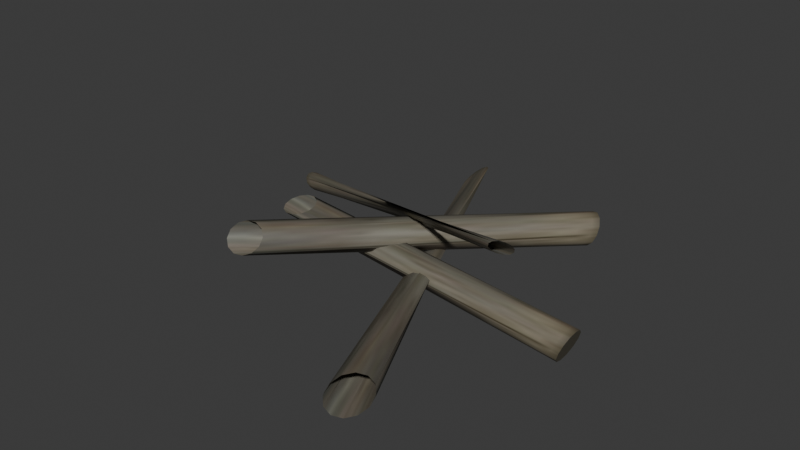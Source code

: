 # Source: kindling.blend  (saved by Blender 4.1.24; exported with 4.5.12 LTS)
import bpy
from mathutils import Matrix  # noqa: F401  (used for matrix-valued properties, if any)

bpy.ops.wm.read_factory_settings(use_empty=True)
scene = bpy.context.scene
scene.name = 'Scene'

# ---- images (referenced by path relative to the original .blend; pixels are not part of the script)
import os
ASSET_DIR = os.environ.get("B2B_ASSET_DIR", "")  # directory of the original .blend (textures are referenced by path, not embedded)
HERE = os.path.dirname(os.path.abspath(__file__))  # packed textures are extracted next to this script under _unpacked/

def load_image(name, relpath, width, height, colorspace="sRGB"):
    """Load a texture the original file referenced (path relative to the .blend, or extracted next to this script)."""
    p = next((c for c in (os.path.join(HERE, relpath), os.path.join(ASSET_DIR, relpath)) if relpath and os.path.exists(c)), "")
    if p:
        img = bpy.data.images.load(p, check_existing=True)
        img.name = name
    else:  # same state as the original file: an image datablock whose file is absent (Cycles renders it pink)
        img = bpy.data.images.new(name, width, height)
        img.source = "FILE"
        img.filepath = "//" + (relpath or name)
    img.colorspace_settings.name = colorspace
    return img
img_textures_wood_i = load_image('..\\textures\\wood.i', '_unpacked/wood.6ab7f7cf.jpg', 64, 128, 'sRGB')

# ---- materials (node trees are filled in below, after node groups)
mat_models_textures_wood_jpg = bpy.data.materials.new('models\\textures\\wood.jpg')
mat_models_textures_wood_jpg.use_backface_culling = True
mat_models_textures_wood_jpg.use_transparent_shadow = False
mat_models_textures_wood_jpg.specular_color = (0.0, 0.0, 0.0)

# ---- material node trees
mat_models_textures_wood_jpg.use_nodes = True; mat_models_textures_wood_jpg.node_tree.nodes.clear()
_N = mat_models_textures_wood_jpg.node_tree.nodes; _L = mat_models_textures_wood_jpg.node_tree.links
n0 = _N.new('ShaderNodeTexImage'); n0.name = 'Image Texture'; n0.location = (0, 0)
n0.image = img_textures_wood_i
n1 = _N.new('ShaderNodeBsdfPrincipled'); n1.name = 'Principled BSDF'; n1.location = (290, 0)
n2 = _N.new('ShaderNodeOutputMaterial'); n2.name = 'Material Output'; n2.location = (580, 0)
_L.new(n0.outputs[0], n1.inputs[0])
_L.new(n1.outputs[0], n2.inputs[0])
n2.is_active_output = True

# ---- world
world_world = bpy.data.worlds.new('World'); scene.world = world_world
world_world.use_nodes = True; world_world.node_tree.nodes.clear()
_N = world_world.node_tree.nodes; _L = world_world.node_tree.links
n0 = _N.new('ShaderNodeOutputWorld'); n0.name = 'World Output'; n0.location = (300, 300)
n1 = _N.new('ShaderNodeBackground'); n1.name = 'Background'; n1.location = (10, 300)
n1.inputs[0].default_value = (0.05088, 0.05088, 0.05088, 1.0)
_L.new(n1.outputs[0], n0.inputs[0])
n0.is_active_output = True
world_world.color = (0.05088, 0.05088, 0.05088)
world_world.use_sun_shadow = False
world_world.sun_shadow_jitter_overblur = 0.0

# ---- meshes
me_broom_ms3d_m = bpy.data.meshes.new('broom.ms3d.m')
me_broom_ms3d_m.from_pydata([(-5.665, 0.5632, 1.287), (6.065, 0.6015, -0.1419), (-5.959, 0.4165, 1.213), (5.95, 0.5224, -0.4482), (-6.133, 0.1613, 1.121), (5.867, 0.3064, -0.6723), (-6.141, -0.1341, 1.035), (5.836, 0.01136, -0.7544), (-5.98, -0.3905, 0.9778), (5.867, -0.2837, -0.6723), (-5.694, -0.5392, 0.9656), (5.95, -0.4997, -0.4482), (-5.36, -0.5404, 1.001), (6.065, -0.5788, -0.1419), (-5.066, -0.3938, 1.075), (6.179, -0.4997, 0.1643), (-4.892, -0.1386, 1.167), (6.263, -0.2837, 0.3885), (-4.885, 0.1568, 1.254), (6.294, 0.01136, 0.4705), (-5.045, 0.4132, 1.31), (6.263, 0.3064, 0.3885), (-5.331, 0.562, 1.323), (6.179, 0.5224, 0.1643), (6.065, 0.01136, -0.1419), (-4.855, -3.602, 2.027), (2.395, 6.858, 0.3601), (-4.994, -3.83, 1.822), (2.393, 6.718, 0.05387), (-4.979, -4.03, 1.57), (2.521, 6.525, -0.1703), (-4.815, -4.15, 1.338), (2.743, 6.329, -0.2524), (-4.546, -4.156, 1.189), (3.001, 6.183, -0.1703), (-4.244, -4.048, 1.162), (3.226, 6.125, 0.05387), (-3.989, -3.854, 1.265), (3.357, 6.173, 0.3601), (-3.85, -3.626, 1.471), (3.359, 6.312, 0.6663), (-3.865, -3.426, 1.723), (3.231, 6.505, 0.8905), (-4.029, -3.307, 1.954), (3.009, 6.701, 0.9726), (-4.298, -3.3, 2.104), (2.751, 6.848, 0.8905), (-4.6, -3.409, 2.13), (2.526, 6.905, 0.6663), (2.876, 6.515, 0.3601), (2.811, -7.636, 0.7408), (-4.613, 9.715, -0.6497), (3.011, -7.841, 0.5564), (-4.793, 9.519, -0.8622), (3.314, -7.868, 0.4221), (-4.813, 9.213, -0.9892), (3.639, -7.709, 0.3738), (-4.668, 8.878, -0.9966), (3.899, -7.406, 0.4244), (-4.396, 8.604, -0.8825), (4.024, -7.041, 0.5604), (-4.07, 8.466, -0.6774), (3.981, -6.711, 0.7453), (-3.777, 8.499, -0.4363), (3.781, -6.505, 0.9296), (-3.597, 8.695, -0.2238), (3.478, -6.479, 1.064), (-3.577, 9.002, -0.09689), (3.153, -6.638, 1.112), (-3.722, 9.337, -0.08947), (2.893, -6.941, 1.062), (-3.994, 9.61, -0.2036), (2.768, -7.306, 0.9257), (-4.32, 9.749, -0.4086), (-4.195, 9.107, -0.543), (4.181, -1.328, 3.472), (-9.306, 4.159, -0.361), (4.365, -1.219, 3.435), (-9.179, 4.067, -0.5109), (4.483, -1.071, 3.311), (-9.027, 4.086, -0.6772), (4.503, -0.9259, 3.132), (-8.892, 4.212, -0.8154), (4.42, -0.8211, 2.948), (-8.809, 4.412, -0.8884), (4.256, -0.7852, 2.806), (-8.801, 4.631, -0.8766), (4.055, -0.8277, 2.746), (-8.87, 4.811, -0.7832), (3.871, -0.9374, 2.783), (-8.997, 4.904, -0.6333), (3.753, -1.085, 2.907), (-9.149, 4.884, -0.467), (3.733, -1.23, 3.086), (-9.284, 4.758, -0.3288), (3.816, -1.335, 3.27), (-9.367, 4.558, -0.2559), (3.98, -1.371, 3.412), (-9.375, 4.339, -0.2676), (-9.088, 4.485, -0.5721), (-3.196, 8.144, 2.688)], [], [(1, 24, 3), (0, 1, 2), (1, 3, 2), (3, 24, 5), (2, 3, 5), (2, 5, 4), (5, 24, 7), (4, 5, 6), (5, 7, 6), (7, 24, 9), (6, 7, 9), (6, 9, 8), (9, 24, 11), (8, 9, 10), (9, 11, 10), (11, 24, 13), (10, 11, 13), (10, 13, 12), (13, 24, 15), (12, 13, 14), (13, 15, 14), (15, 24, 17), (14, 15, 17), (14, 17, 16), (17, 24, 19), (16, 17, 18), (17, 19, 18), (19, 24, 21), (18, 19, 21), (18, 21, 20), (21, 24, 23), (20, 21, 22), (21, 23, 22), (23, 24, 1), (22, 23, 1), (22, 1, 0), (26, 49, 28), (25, 26, 27), (26, 28, 27), (28, 49, 30), (27, 28, 30), (27, 30, 29), (30, 49, 32), (29, 30, 31), (30, 32, 31), (32, 49, 34), (31, 32, 34), (31, 34, 33), (34, 49, 36), (33, 34, 35), (34, 36, 35), (36, 49, 38), (35, 36, 38), (35, 38, 37), (38, 49, 40), (37, 38, 39), (38, 40, 39), (40, 49, 42), (39, 40, 42), (39, 42, 41), (42, 49, 44), (41, 42, 43), (42, 44, 43), (44, 49, 46), (43, 44, 46), (43, 46, 45), (46, 49, 48), (45, 46, 47), (46, 48, 47), (48, 49, 26), (47, 48, 26), (47, 26, 25), (51, 74, 53), (50, 51, 52), (51, 53, 52), (53, 74, 55), (52, 53, 55), (52, 55, 54), (55, 74, 57), (54, 55, 56), (55, 57, 56), (57, 74, 59), (56, 57, 59), (56, 59, 58), (59, 74, 61), (58, 59, 60), (59, 61, 60), (61, 74, 63), (60, 61, 63), (60, 63, 62), (63, 74, 65), (62, 63, 64), (63, 65, 64), (65, 74, 67), (64, 65, 67), (64, 67, 66), (67, 74, 69), (66, 67, 68), (67, 69, 68), (69, 74, 71), (68, 69, 71), (68, 71, 70), (71, 74, 73), (70, 71, 72), (71, 73, 72), (73, 74, 51), (72, 73, 51), (72, 51, 50), (76, 99, 78), (75, 76, 77), (76, 78, 77), (78, 99, 80), (77, 78, 80), (77, 80, 79), (80, 99, 82), (79, 80, 81), (80, 82, 81), (82, 99, 84), (81, 82, 84), (81, 84, 83), (84, 99, 86), (83, 84, 85), (84, 86, 85), (86, 99, 88), (85, 86, 88), (85, 88, 87), (88, 99, 90), (87, 88, 89), (88, 90, 89), (90, 99, 92), (89, 90, 92), (89, 92, 91), (92, 99, 94), (91, 92, 93), (92, 94, 93), (94, 99, 96), (93, 94, 96), (93, 96, 95), (96, 99, 98), (95, 96, 97), (96, 98, 97), (98, 99, 76), (97, 98, 76), (97, 76, 75)])
me_broom_ms3d_m.polygons.foreach_set('use_smooth', [True] * 144)
_k = set([(1, 3), (1, 23), (3, 5), (5, 7), (7, 9), (9, 11), (11, 13), (13, 15), (15, 17), (17, 19), (19, 21), (21, 23), (26, 28), (26, 48), (28, 30), (30, 32), (32, 34), (34, 36), (36, 38), (38, 40), (40, 42), (42, 44), (44, 46), (46, 48), (51, 53), (51, 73), (53, 55), (55, 57), (57, 59), (59, 61), (61, 63), (63, 65), (65, 67), (67, 69), (69, 71), (71, 73), (76, 78), (76, 98), (78, 80), (80, 82), (82, 84), (84, 86), (86, 88), (88, 90), (90, 92), (92, 94), (94, 96), (96, 98)])
me_broom_ms3d_m.attributes.new('sharp_edge', 'BOOLEAN', 'EDGE').data.foreach_set('value', [ (min(e.vertices), max(e.vertices)) in _k for e in me_broom_ms3d_m.edges])
_uv = me_broom_ms3d_m.uv_layers.new(name='ms3d_uv_layer')
_uv.uv.foreach_set('vector', [0.0, 1.0, 0.0, 1.0, 0.0, 1.0, 0.0, 0.8333, 0.0, 1.0, 0.08333, 0.8333, 0.0, 1.0, 0.08333, 1.0, 0.08333, 0.8333, 0.0, 1.0, 0.0, 1.0, 0.0, 1.0, 0.08333, 0.8333, 0.08333, 1.0, 0.1667, 1.0, 0.08333, 0.8333, 0.1667, 1.0, 0.1667, 0.8333, 0.0, 1.0, 0.0, 1.0, 0.0, 1.0, 0.1667, 0.8333, 0.1667, 1.0, 0.25, 0.8333, 0.1667, 1.0, 0.25, 1.0, 0.25, 0.8333, 0.0, 1.0, 0.0, 1.0, 0.0, 1.0, 0.25, 0.8333, 0.25, 1.0, 0.3333, 1.0, 0.25, 0.8333, 0.3333, 1.0, 0.3333, 0.8333, 0.0, 1.0, 0.0, 1.0, 0.0, 1.0, 0.3333, 0.8333, 0.3333, 1.0, 0.4167, 0.8333, 0.3333, 1.0, 0.4167, 1.0, 0.4167, 0.8333, 0.0, 1.0, 0.0, 1.0, 0.0, 1.0, 0.4167, 0.8333, 0.4167, 1.0, 0.5, 1.0, 0.4167, 0.8333, 0.5, 1.0, 0.5, 0.8333, 0.0, 1.0, 0.0, 1.0, 0.0, 1.0, 0.5, 0.8333, 0.5, 1.0, 0.5833, 0.8333, 0.5, 1.0, 0.5833, 1.0, 0.5833, 0.8333, 0.0, 1.0, 0.0, 1.0, 0.0, 1.0, 0.5833, 0.8333, 0.5833, 1.0, 0.6667, 1.0, 0.5833, 0.8333, 0.6667, 1.0, 0.6667, 0.8333, 0.0, 1.0, 0.0, 1.0, 0.0, 1.0, 0.6667, 0.8333, 0.6667, 1.0, 0.75, 0.8333, 0.6667, 1.0, 0.75, 1.0, 0.75, 0.8333, 0.0, 1.0, 0.0, 1.0, 0.0, 1.0, 0.75, 0.8333, 0.75, 1.0, 0.8333, 1.0, 0.75, 0.8333, 0.8333, 1.0, 0.8333, 0.8333, 0.0, 1.0, 0.0, 1.0, 0.0, 1.0, 0.8333, 0.8333, 0.8333, 1.0, 0.9167, 0.8333, 0.8333, 1.0, 0.9167, 1.0, 0.9167, 0.8333, 0.0, 1.0, 0.0, 1.0, 0.0, 1.0, 0.9167, 0.8333, 0.9167, 1.0, 1.0, 1.0, 0.9167, 0.8333, 1.0, 1.0, 1.0, 0.8333, 0.0, 1.0, 0.0, 1.0, 0.0, 1.0, 0.0, 0.8333, 0.0, 1.0, 0.08333, 0.8333, 0.0, 1.0, 0.08333, 1.0, 0.08333, 0.8333, 0.0, 1.0, 0.0, 1.0, 0.0, 1.0, 0.08333, 0.8333, 0.08333, 1.0, 0.1667, 1.0, 0.08333, 0.8333, 0.1667, 1.0, 0.1667, 0.8333, 0.0, 1.0, 0.0, 1.0, 0.0, 1.0, 0.1667, 0.8333, 0.1667, 1.0, 0.25, 0.8333, 0.1667, 1.0, 0.25, 1.0, 0.25, 0.8333, 0.0, 1.0, 0.0, 1.0, 0.0, 1.0, 0.25, 0.8333, 0.25, 1.0, 0.3333, 1.0, 0.25, 0.8333, 0.3333, 1.0, 0.3333, 0.8333, 0.0, 1.0, 0.0, 1.0, 0.0, 1.0, 0.3333, 0.8333, 0.3333, 1.0, 0.4167, 0.8333, 0.3333, 1.0, 0.4167, 1.0, 0.4167, 0.8333, 0.0, 1.0, 0.0, 1.0, 0.0, 1.0, 0.4167, 0.8333, 0.4167, 1.0, 0.5, 1.0, 0.4167, 0.8333, 0.5, 1.0, 0.5, 0.8333, 0.0, 1.0, 0.0, 1.0, 0.0, 1.0, 0.5, 0.8333, 0.5, 1.0, 0.5833, 0.8333, 0.5, 1.0, 0.5833, 1.0, 0.5833, 0.8333, 0.0, 1.0, 0.0, 1.0, 0.0, 1.0, 0.5833, 0.8333, 0.5833, 1.0, 0.6667, 1.0, 0.5833, 0.8333, 0.6667, 1.0, 0.6667, 0.8333, 0.0, 1.0, 0.0, 1.0, 0.0, 1.0, 0.6667, 0.8333, 0.6667, 1.0, 0.75, 0.8333, 0.6667, 1.0, 0.75, 1.0, 0.75, 0.8333, 0.0, 1.0, 0.0, 1.0, 0.0, 1.0, 0.75, 0.8333, 0.75, 1.0, 0.8333, 1.0, 0.75, 0.8333, 0.8333, 1.0, 0.8333, 0.8333, 0.0, 1.0, 0.0, 1.0, 0.0, 1.0, 0.8333, 0.8333, 0.8333, 1.0, 0.9167, 0.8333, 0.8333, 1.0, 0.9167, 1.0, 0.9167, 0.8333, 0.0, 1.0, 0.0, 1.0, 0.0, 1.0, 0.9167, 0.8333, 0.9167, 1.0, 1.0, 1.0, 0.9167, 0.8333, 1.0, 1.0, 1.0, 0.8333, 0.0, 1.0, 0.0, 1.0, 0.0, 1.0, 0.0, 0.8333, 0.0, 1.0, 0.08333, 0.8333, 0.0, 1.0, 0.08333, 1.0, 0.08333, 0.8333, 0.0, 1.0, 0.0, 1.0, 0.0, 1.0, 0.08333, 0.8333, 0.08333, 1.0, 0.1667, 1.0, 0.08333, 0.8333, 0.1667, 1.0, 0.1667, 0.8333, 0.0, 1.0, 0.0, 1.0, 0.0, 1.0, 0.1667, 0.8333, 0.1667, 1.0, 0.25, 0.8333, 0.1667, 1.0, 0.25, 1.0, 0.25, 0.8333, 0.0, 1.0, 0.0, 1.0, 0.0, 1.0, 0.25, 0.8333, 0.25, 1.0, 0.3333, 1.0, 0.25, 0.8333, 0.3333, 1.0, 0.3333, 0.8333, 0.0, 1.0, 0.0, 1.0, 0.0, 1.0, 0.3333, 0.8333, 0.3333, 1.0, 0.4167, 0.8333, 0.3333, 1.0, 0.4167, 1.0, 0.4167, 0.8333, 0.0, 1.0, 0.0, 1.0, 0.0, 1.0, 0.4167, 0.8333, 0.4167, 1.0, 0.5, 1.0, 0.4167, 0.8333, 0.5, 1.0, 0.5, 0.8333, 0.0, 1.0, 0.0, 1.0, 0.0, 1.0, 0.5, 0.8333, 0.5, 1.0, 0.5833, 0.8333, 0.5, 1.0, 0.5833, 1.0, 0.5833, 0.8333, 0.0, 1.0, 0.0, 1.0, 0.0, 1.0, 0.5833, 0.8333, 0.5833, 1.0, 0.6667, 1.0, 0.5833, 0.8333, 0.6667, 1.0, 0.6667, 0.8333, 0.0, 1.0, 0.0, 1.0, 0.0, 1.0, 0.6667, 0.8333, 0.6667, 1.0, 0.75, 0.8333, 0.6667, 1.0, 0.75, 1.0, 0.75, 0.8333, 0.0, 1.0, 0.0, 1.0, 0.0, 1.0, 0.75, 0.8333, 0.75, 1.0, 0.8333, 1.0, 0.75, 0.8333, 0.8333, 1.0, 0.8333, 0.8333, 0.0, 1.0, 0.0, 1.0, 0.0, 1.0, 0.8333, 0.8333, 0.8333, 1.0, 0.9167, 0.8333, 0.8333, 1.0, 0.9167, 1.0, 0.9167, 0.8333, 0.0, 1.0, 0.0, 1.0, 0.0, 1.0, 0.9167, 0.8333, 0.9167, 1.0, 1.0, 1.0, 0.9167, 0.8333, 1.0, 1.0, 1.0, 0.8333, 0.0, 1.0, 0.0, 1.0, 0.0, 1.0, 0.0, 0.8333, 0.0, 1.0, 0.08333, 0.8333, 0.0, 1.0, 0.08333, 1.0, 0.08333, 0.8333, 0.0, 1.0, 0.0, 1.0, 0.0, 1.0, 0.08333, 0.8333, 0.08333, 1.0, 0.1667, 1.0, 0.08333, 0.8333, 0.1667, 1.0, 0.1667, 0.8333, 0.0, 1.0, 0.0, 1.0, 0.0, 1.0, 0.1667, 0.8333, 0.1667, 1.0, 0.25, 0.8333, 0.1667, 1.0, 0.25, 1.0, 0.25, 0.8333, 0.0, 1.0, 0.0, 1.0, 0.0, 1.0, 0.25, 0.8333, 0.25, 1.0, 0.3333, 1.0, 0.25, 0.8333, 0.3333, 1.0, 0.3333, 0.8333, 0.0, 1.0, 0.0, 1.0, 0.0, 1.0, 0.3333, 0.8333, 0.3333, 1.0, 0.4167, 0.8333, 0.3333, 1.0, 0.4167, 1.0, 0.4167, 0.8333, 0.0, 1.0, 0.0, 1.0, 0.0, 1.0, 0.4167, 0.8333, 0.4167, 1.0, 0.5, 1.0, 0.4167, 0.8333, 0.5, 1.0, 0.5, 0.8333, 0.0, 1.0, 0.0, 1.0, 0.0, 1.0, 0.5, 0.8333, 0.5, 1.0, 0.5833, 0.8333, 0.5, 1.0, 0.5833, 1.0, 0.5833, 0.8333, 0.0, 1.0, 0.0, 1.0, 0.0, 1.0, 0.5833, 0.8333, 0.5833, 1.0, 0.6667, 1.0, 0.5833, 0.8333, 0.6667, 1.0, 0.6667, 0.8333, 0.0, 1.0, 0.0, 1.0, 0.0, 1.0, 0.6667, 0.8333, 0.6667, 1.0, 0.75, 0.8333, 0.6667, 1.0, 0.75, 1.0, 0.75, 0.8333, 0.0, 1.0, 0.0, 1.0, 0.0, 1.0, 0.75, 0.8333, 0.75, 1.0, 0.8333, 1.0, 0.75, 0.8333, 0.8333, 1.0, 0.8333, 0.8333, 0.0, 1.0, 0.0, 1.0, 0.0, 1.0, 0.8333, 0.8333, 0.8333, 1.0, 0.9167, 0.8333, 0.8333, 1.0, 0.9167, 1.0, 0.9167, 0.8333, 0.0, 1.0, 0.0, 1.0, 0.0, 1.0, 0.9167, 0.8333, 0.9167, 1.0, 1.0, 1.0, 0.9167, 0.8333, 1.0, 1.0, 1.0, 0.8333])
me_broom_ms3d_m.materials.append(mat_models_textures_wood_jpg)
me_broom_ms3d_m.update()

# ---- objects
ob_broom_ms3d_mo = bpy.data.objects.new('broom.ms3d.mo', me_broom_ms3d_m)
ob_broom_ms3d_eo = bpy.data.objects.new('broom.ms3d.eo', None)

# ---- transforms, parenting, visibility, modifiers, constraints
ob_broom_ms3d_mo.parent = ob_broom_ms3d_eo
ob_broom_ms3d_mo.location = (0.0, 0.0, 0.0)
_m = ob_broom_ms3d_mo.modifiers.new('ms3d_smoothing_groups', 'EDGE_SPLIT')
_m.use_edge_angle = False
ob_broom_ms3d_eo.location = (0.0, 0.0, 0.0)

# ---- collection membership
scene.collection.objects.link(ob_broom_ms3d_mo)
scene.collection.objects.link(ob_broom_ms3d_eo)

# ---- scene / render settings (as saved in the file)
scene.frame_start = 1; scene.frame_end = 30; scene.frame_set(24)
scene.render.engine = 'BLENDER_EEVEE_NEXT'
scene.cycles.sampling_pattern = 'TABULATED_SOBOL'
scene.eevee.ray_tracing_options.trace_max_roughness = 0.0
bpy.context.view_layer.update()

# ---- added for rendering (the .blend has no active camera and no usable light): camera, sun
cam_auto = bpy.data.cameras.new('AutoCamera')
cam_auto.lens = 50.0
cam_auto.sensor_width = 36.0
cam_auto.clip_end = 1000.0
ob_auto_camera = bpy.data.objects.new('AutoCamera', cam_auto)
scene.collection.objects.link(ob_auto_camera)
ob_auto_camera.location = (20.6614, -25.7023, 18.9994)
ob_auto_camera.rotation_euler = (1.09748, -7.21219e-08, 0.694738)
scene.camera = ob_auto_camera
light_auto_sun = bpy.data.lights.new('AutoSun', 'SUN')
light_auto_sun.energy = 3.0
light_auto_sun.angle = 0.0523599
ob_auto_sun = bpy.data.objects.new('AutoSun', light_auto_sun)
scene.collection.objects.link(ob_auto_sun)
ob_auto_sun.rotation_euler = (0.872665, 0.174533, 0.523599)
bpy.context.view_layer.update()
